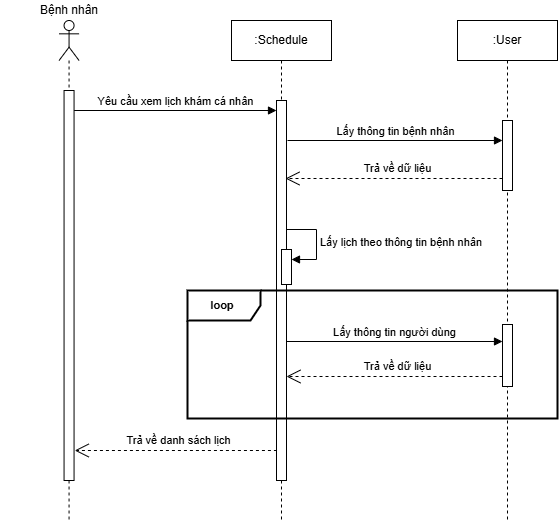

The diagram above was exported from draw.io. Its source (the exported page's mxGraphModel, read from the mxfile embedded in the PNG):
<mxGraphModel dx="1105" dy="1849" grid="1" gridSize="10" guides="1" tooltips="1" connect="1" arrows="1" fold="1" page="0" pageScale="1" pageWidth="827" pageHeight="1169" math="0" shadow="0">
  <root>
    <mxCell id="0" />
    <mxCell id="1" parent="0" />
    <mxCell id="ZPI6zS1TrVG9llA4q4J5-1" value="Yêu cầu xem lịch khám cá nhân" style="html=1;verticalAlign=bottom;endArrow=block;curved=0;rounded=0;" parent="1" target="ZPI6zS1TrVG9llA4q4J5-6" edge="1">
      <mxGeometry width="80" relative="1" as="geometry">
        <mxPoint x="156.56" y="-1010" as="sourcePoint" />
        <mxPoint x="321.56" y="-1010" as="targetPoint" />
      </mxGeometry>
    </mxCell>
    <mxCell id="ZPI6zS1TrVG9llA4q4J5-2" value="&lt;div&gt;&lt;br&gt;&lt;/div&gt;" style="shape=umlLifeline;perimeter=lifelinePerimeter;whiteSpace=wrap;html=1;container=1;dropTarget=0;collapsible=0;recursiveResize=0;outlineConnect=0;portConstraint=eastwest;newEdgeStyle={&quot;curved&quot;:0,&quot;rounded&quot;:0};participant=umlActor;" parent="1" vertex="1">
      <mxGeometry x="141.56" y="-1100" width="20" height="500" as="geometry" />
    </mxCell>
    <mxCell id="ZPI6zS1TrVG9llA4q4J5-3" value="" style="html=1;points=[[0,0,0,0,5],[0,1,0,0,-5],[1,0,0,0,5],[1,1,0,0,-5]];perimeter=orthogonalPerimeter;outlineConnect=0;targetShapes=umlLifeline;portConstraint=eastwest;newEdgeStyle={&quot;curved&quot;:0,&quot;rounded&quot;:0};" parent="ZPI6zS1TrVG9llA4q4J5-2" vertex="1">
      <mxGeometry x="5" y="70" width="10" height="390" as="geometry" />
    </mxCell>
    <mxCell id="ZPI6zS1TrVG9llA4q4J5-4" value="Bệnh nhân" style="text;html=1;strokeColor=none;fillColor=none;align=center;verticalAlign=middle;whiteSpace=wrap;rounded=0;" parent="1" vertex="1">
      <mxGeometry x="82.74" y="-1120" width="137.64" height="20" as="geometry" />
    </mxCell>
    <mxCell id="ZPI6zS1TrVG9llA4q4J5-5" value=":Schedule" style="shape=umlLifeline;perimeter=lifelinePerimeter;whiteSpace=wrap;html=1;container=1;dropTarget=0;collapsible=0;recursiveResize=0;outlineConnect=0;portConstraint=eastwest;newEdgeStyle={&quot;curved&quot;:0,&quot;rounded&quot;:0};" parent="1" vertex="1">
      <mxGeometry x="314" y="-1100" width="100" height="500" as="geometry" />
    </mxCell>
    <mxCell id="ZPI6zS1TrVG9llA4q4J5-6" value="" style="html=1;points=[[0,0,0,0,5],[0,1,0,0,-5],[1,0,0,0,5],[1,1,0,0,-5]];perimeter=orthogonalPerimeter;outlineConnect=0;targetShapes=umlLifeline;portConstraint=eastwest;newEdgeStyle={&quot;curved&quot;:0,&quot;rounded&quot;:0};" parent="ZPI6zS1TrVG9llA4q4J5-5" vertex="1">
      <mxGeometry x="45" y="80" width="10" height="380" as="geometry" />
    </mxCell>
    <mxCell id="ZPI6zS1TrVG9llA4q4J5-7" value="" style="html=1;points=[[0,0,0,0,5],[0,1,0,0,-5],[1,0,0,0,5],[1,1,0,0,-5]];perimeter=orthogonalPerimeter;outlineConnect=0;targetShapes=umlLifeline;portConstraint=eastwest;newEdgeStyle={&quot;curved&quot;:0,&quot;rounded&quot;:0};" parent="ZPI6zS1TrVG9llA4q4J5-5" vertex="1">
      <mxGeometry x="50" y="229" width="10" height="35" as="geometry" />
    </mxCell>
    <mxCell id="ZPI6zS1TrVG9llA4q4J5-8" value="Lấy lịch theo thông tin bệnh nhân" style="html=1;align=left;spacingLeft=2;endArrow=block;rounded=0;edgeStyle=orthogonalEdgeStyle;curved=0;rounded=0;" parent="ZPI6zS1TrVG9llA4q4J5-5" target="ZPI6zS1TrVG9llA4q4J5-7" edge="1">
      <mxGeometry relative="1" as="geometry">
        <mxPoint x="55" y="209" as="sourcePoint" />
        <Array as="points">
          <mxPoint x="85" y="239" />
        </Array>
      </mxGeometry>
    </mxCell>
    <mxCell id="ZPI6zS1TrVG9llA4q4J5-9" value="Trả về danh sách lịch" style="endArrow=open;endSize=12;dashed=1;html=1;rounded=0;" parent="1" edge="1">
      <mxGeometry x="-0.0303" y="-10" width="160" relative="1" as="geometry">
        <mxPoint x="359.43" y="-670" as="sourcePoint" />
        <mxPoint x="157.24" y="-670" as="targetPoint" />
        <mxPoint as="offset" />
      </mxGeometry>
    </mxCell>
    <mxCell id="ZPI6zS1TrVG9llA4q4J5-12" value="&lt;b&gt;&lt;font style=&quot;font-size: 11px;&quot;&gt;loop&amp;nbsp;&lt;/font&gt;&lt;/b&gt;" style="shape=umlFrame;whiteSpace=wrap;html=1;pointerEvents=0;width=73;height=30;strokeWidth=2;" parent="1" vertex="1">
      <mxGeometry x="270" y="-830" width="370" height="128" as="geometry" />
    </mxCell>
    <mxCell id="ZPI6zS1TrVG9llA4q4J5-15" value=":User" style="shape=umlLifeline;perimeter=lifelinePerimeter;whiteSpace=wrap;html=1;container=1;dropTarget=0;collapsible=0;recursiveResize=0;outlineConnect=0;portConstraint=eastwest;newEdgeStyle={&quot;curved&quot;:0,&quot;rounded&quot;:0};" parent="1" vertex="1">
      <mxGeometry x="540" y="-1100" width="100" height="500" as="geometry" />
    </mxCell>
    <mxCell id="ZPI6zS1TrVG9llA4q4J5-16" value="" style="html=1;points=[[0,0,0,0,5],[0,1,0,0,-5],[1,0,0,0,5],[1,1,0,0,-5]];perimeter=orthogonalPerimeter;outlineConnect=0;targetShapes=umlLifeline;portConstraint=eastwest;newEdgeStyle={&quot;curved&quot;:0,&quot;rounded&quot;:0};" parent="ZPI6zS1TrVG9llA4q4J5-15" vertex="1">
      <mxGeometry x="45" y="304" width="10" height="62" as="geometry" />
    </mxCell>
    <mxCell id="ZPI6zS1TrVG9llA4q4J5-17" value="" style="html=1;points=[[0,0,0,0,5],[0,1,0,0,-5],[1,0,0,0,5],[1,1,0,0,-5]];perimeter=orthogonalPerimeter;outlineConnect=0;targetShapes=umlLifeline;portConstraint=eastwest;newEdgeStyle={&quot;curved&quot;:0,&quot;rounded&quot;:0};" parent="ZPI6zS1TrVG9llA4q4J5-15" vertex="1">
      <mxGeometry x="45" y="100" width="10" height="70" as="geometry" />
    </mxCell>
    <mxCell id="ZPI6zS1TrVG9llA4q4J5-18" value="Lấy thông tin người dùng" style="html=1;verticalAlign=bottom;endArrow=block;curved=0;rounded=0;" parent="1" target="ZPI6zS1TrVG9llA4q4J5-16" edge="1">
      <mxGeometry width="80" relative="1" as="geometry">
        <mxPoint x="369" y="-779" as="sourcePoint" />
        <mxPoint x="765" y="-779" as="targetPoint" />
      </mxGeometry>
    </mxCell>
    <mxCell id="ZPI6zS1TrVG9llA4q4J5-19" value="Trả về dữ liệu" style="endArrow=open;endSize=12;dashed=1;html=1;rounded=0;" parent="1" source="ZPI6zS1TrVG9llA4q4J5-16" edge="1">
      <mxGeometry x="-0.0303" y="-10" width="160" relative="1" as="geometry">
        <mxPoint x="540" y="-744" as="sourcePoint" />
        <mxPoint x="369" y="-744" as="targetPoint" />
        <mxPoint as="offset" />
      </mxGeometry>
    </mxCell>
    <mxCell id="ZPI6zS1TrVG9llA4q4J5-20" value="Lấy thông tin bệnh nhân" style="html=1;verticalAlign=bottom;endArrow=block;curved=0;rounded=0;" parent="1" target="ZPI6zS1TrVG9llA4q4J5-17" edge="1">
      <mxGeometry width="80" relative="1" as="geometry">
        <mxPoint x="370" y="-980" as="sourcePoint" />
        <mxPoint x="572.44" y="-980" as="targetPoint" />
      </mxGeometry>
    </mxCell>
    <mxCell id="ZPI6zS1TrVG9llA4q4J5-21" value="Trả về dữ liệu" style="endArrow=open;endSize=12;dashed=1;html=1;rounded=0;" parent="1" source="ZPI6zS1TrVG9llA4q4J5-17" edge="1">
      <mxGeometry x="-0.0303" y="-10" width="160" relative="1" as="geometry">
        <mxPoint x="570" y="-942" as="sourcePoint" />
        <mxPoint x="368" y="-942" as="targetPoint" />
        <mxPoint as="offset" />
      </mxGeometry>
    </mxCell>
  </root>
</mxGraphModel>